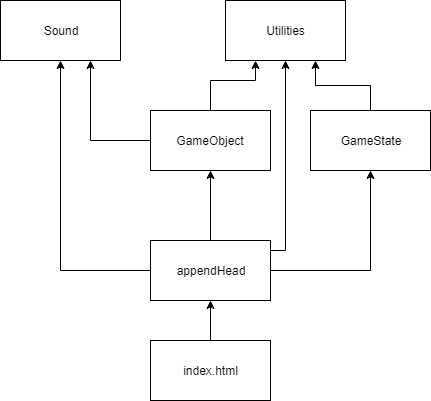

The diagram above was exported from draw.io. Its source (the exported page's mxGraphModel, read from the mxfile embedded in the PNG):
<mxGraphModel dx="1042" dy="518" grid="1" gridSize="10" guides="1" tooltips="1" connect="1" arrows="1" fold="1" page="1" pageScale="1" pageWidth="850" pageHeight="1100" background="#ffffff" math="0" shadow="0">
  <root>
    <mxCell id="0" />
    <mxCell id="1" parent="0" />
    <mxCell id="2" value="Utilities" style="rounded=0;whiteSpace=wrap;html=1;" vertex="1" parent="1">
      <mxGeometry x="365" y="70" width="120" height="60" as="geometry" />
    </mxCell>
    <mxCell id="3" value="Sound" style="rounded=0;whiteSpace=wrap;html=1;" vertex="1" parent="1">
      <mxGeometry x="140" y="70" width="120" height="60" as="geometry" />
    </mxCell>
    <mxCell id="21" value="" style="edgeStyle=orthogonalEdgeStyle;rounded=0;html=1;jettySize=auto;orthogonalLoop=1;entryX=0.75;entryY=1;" edge="1" parent="1" source="4" target="3">
      <mxGeometry relative="1" as="geometry">
        <mxPoint x="210" y="210" as="targetPoint" />
      </mxGeometry>
    </mxCell>
    <mxCell id="23" value="" style="edgeStyle=orthogonalEdgeStyle;rounded=0;html=1;jettySize=auto;orthogonalLoop=1;entryX=0.25;entryY=1;" edge="1" parent="1" source="4" target="2">
      <mxGeometry relative="1" as="geometry">
        <mxPoint x="350" y="100" as="targetPoint" />
        <Array as="points">
          <mxPoint x="350" y="150" />
          <mxPoint x="395" y="150" />
        </Array>
      </mxGeometry>
    </mxCell>
    <mxCell id="4" value="GameObject" style="rounded=0;whiteSpace=wrap;html=1;" vertex="1" parent="1">
      <mxGeometry x="290" y="180" width="120" height="60" as="geometry" />
    </mxCell>
    <mxCell id="26" value="" style="edgeStyle=orthogonalEdgeStyle;rounded=0;html=1;jettySize=auto;orthogonalLoop=1;entryX=0.75;entryY=1;" edge="1" parent="1" source="7" target="2">
      <mxGeometry relative="1" as="geometry">
        <mxPoint x="510" y="100" as="targetPoint" />
      </mxGeometry>
    </mxCell>
    <mxCell id="7" value="GameState" style="rounded=0;whiteSpace=wrap;html=1;" vertex="1" parent="1">
      <mxGeometry x="450" y="180" width="120" height="60" as="geometry" />
    </mxCell>
    <mxCell id="15" value="" style="edgeStyle=orthogonalEdgeStyle;rounded=0;html=1;jettySize=auto;orthogonalLoop=1;" edge="1" parent="1" source="8" target="4">
      <mxGeometry relative="1" as="geometry" />
    </mxCell>
    <mxCell id="17" value="" style="edgeStyle=orthogonalEdgeStyle;rounded=0;html=1;jettySize=auto;orthogonalLoop=1;entryX=0.5;entryY=1;" edge="1" parent="1" source="8" target="7">
      <mxGeometry relative="1" as="geometry">
        <mxPoint x="490" y="330" as="targetPoint" />
      </mxGeometry>
    </mxCell>
    <mxCell id="19" value="" style="rounded=0;html=1;jettySize=auto;orthogonalLoop=1;entryX=0.5;entryY=1;edgeStyle=orthogonalEdgeStyle;exitX=1;exitY=0.25;" edge="1" parent="1" source="8" target="2">
      <mxGeometry relative="1" as="geometry">
        <mxPoint x="425" y="320" as="sourcePoint" />
        <mxPoint x="490" y="340" as="targetPoint" />
        <Array as="points">
          <mxPoint x="410" y="320" />
          <mxPoint x="425" y="320" />
        </Array>
      </mxGeometry>
    </mxCell>
    <mxCell id="8" value="appendHead" style="rounded=0;whiteSpace=wrap;html=1;" vertex="1" parent="1">
      <mxGeometry x="290" y="310" width="120" height="60" as="geometry" />
    </mxCell>
    <mxCell id="13" value="" style="edgeStyle=orthogonalEdgeStyle;rounded=0;html=1;jettySize=auto;orthogonalLoop=1;entryX=0.5;entryY=1;exitX=0;exitY=0.5;" edge="1" parent="1" source="8" target="3">
      <mxGeometry relative="1" as="geometry">
        <mxPoint x="210" y="440" as="targetPoint" />
      </mxGeometry>
    </mxCell>
    <mxCell id="14" value="" style="edgeStyle=orthogonalEdgeStyle;rounded=0;html=1;jettySize=auto;orthogonalLoop=1;" edge="1" parent="1" source="9" target="8">
      <mxGeometry relative="1" as="geometry" />
    </mxCell>
    <mxCell id="9" value="index.html" style="rounded=0;whiteSpace=wrap;html=1;" vertex="1" parent="1">
      <mxGeometry x="290" y="410" width="120" height="60" as="geometry" />
    </mxCell>
  </root>
</mxGraphModel>